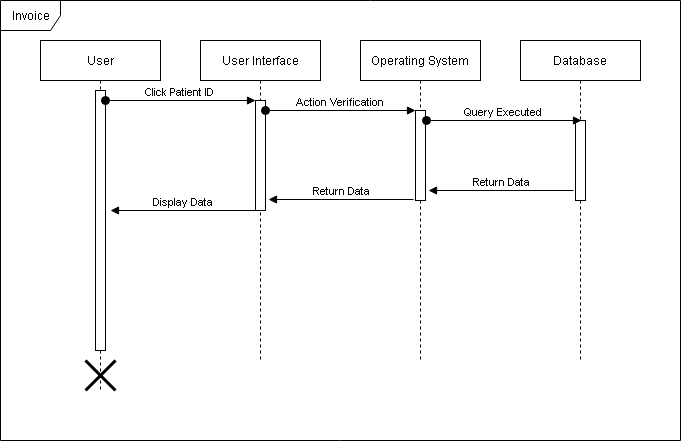

The diagram above was exported from draw.io. Its source (the exported page's mxGraphModel, read from the mxfile embedded in the PNG):
<mxGraphModel dx="1163" dy="544" grid="1" gridSize="10" guides="1" tooltips="1" connect="1" arrows="1" fold="1" page="1" pageScale="1" pageWidth="850" pageHeight="1100" background="#ffffff" math="0" shadow="0">
  <root>
    <mxCell id="0" />
    <mxCell id="1" parent="0" />
    <mxCell id="11" value="User" style="shape=umlLifeline;perimeter=lifelinePerimeter;whiteSpace=wrap;html=1;container=1;collapsible=0;recursiveResize=0;outlineConnect=0;" parent="1" vertex="1">
      <mxGeometry x="40" y="40" width="120" height="350" as="geometry" />
    </mxCell>
    <mxCell id="15" value="" style="html=1;points=[];perimeter=orthogonalPerimeter;" parent="11" vertex="1">
      <mxGeometry x="55" y="50" width="10" height="260" as="geometry" />
    </mxCell>
    <mxCell id="30" value="" style="shape=umlDestroy;whiteSpace=wrap;html=1;strokeWidth=3;" vertex="1" parent="11">
      <mxGeometry x="45" y="320" width="30" height="30" as="geometry" />
    </mxCell>
    <mxCell id="12" value="User Interface" style="shape=umlLifeline;perimeter=lifelinePerimeter;whiteSpace=wrap;html=1;container=1;collapsible=0;recursiveResize=0;outlineConnect=0;" parent="1" vertex="1">
      <mxGeometry x="200" y="40" width="120" height="320" as="geometry" />
    </mxCell>
    <mxCell id="16" value="" style="html=1;points=[];perimeter=orthogonalPerimeter;" vertex="1" parent="12">
      <mxGeometry x="55" y="60" width="10" height="110" as="geometry" />
    </mxCell>
    <mxCell id="13" value="Operating System" style="shape=umlLifeline;perimeter=lifelinePerimeter;whiteSpace=wrap;html=1;container=1;collapsible=0;recursiveResize=0;outlineConnect=0;" parent="1" vertex="1">
      <mxGeometry x="360" y="40" width="120" height="320" as="geometry" />
    </mxCell>
    <mxCell id="14" value="Database" style="shape=umlLifeline;perimeter=lifelinePerimeter;whiteSpace=wrap;html=1;container=1;collapsible=0;recursiveResize=0;outlineConnect=0;size=40;" parent="1" vertex="1">
      <mxGeometry x="520" y="40" width="120" height="320" as="geometry" />
    </mxCell>
    <mxCell id="23" value="" style="html=1;points=[];perimeter=orthogonalPerimeter;" vertex="1" parent="14">
      <mxGeometry x="55" y="80" width="10" height="80" as="geometry" />
    </mxCell>
    <mxCell id="17" value="Click Patient ID" style="html=1;verticalAlign=bottom;startArrow=oval;endArrow=block;startSize=8;" edge="1" target="16" parent="1">
      <mxGeometry relative="1" as="geometry">
        <mxPoint x="105" y="100" as="sourcePoint" />
      </mxGeometry>
    </mxCell>
    <mxCell id="21" value="" style="html=1;points=[];perimeter=orthogonalPerimeter;" vertex="1" parent="1">
      <mxGeometry x="415" y="110" width="10" height="90" as="geometry" />
    </mxCell>
    <mxCell id="22" value="Action Verification" style="html=1;verticalAlign=bottom;startArrow=oval;endArrow=block;startSize=8;" edge="1" target="21" parent="1">
      <mxGeometry relative="1" as="geometry">
        <mxPoint x="265" y="110" as="sourcePoint" />
      </mxGeometry>
    </mxCell>
    <mxCell id="24" value="Query Executed" style="html=1;verticalAlign=bottom;startArrow=oval;endArrow=block;startSize=8;" edge="1" parent="1">
      <mxGeometry relative="1" as="geometry">
        <mxPoint x="426" y="120" as="sourcePoint" />
        <mxPoint x="581" y="120" as="targetPoint" />
      </mxGeometry>
    </mxCell>
    <mxCell id="25" value="Return Data" style="html=1;verticalAlign=bottom;endArrow=block;entryX=1;entryY=1;entryPerimeter=0;" edge="1" parent="1">
      <mxGeometry width="80" relative="1" as="geometry">
        <mxPoint x="573" y="190" as="sourcePoint" />
        <mxPoint x="428" y="190" as="targetPoint" />
      </mxGeometry>
    </mxCell>
    <mxCell id="28" value="Return Data" style="html=1;verticalAlign=bottom;endArrow=block;entryX=1;entryY=1;entryPerimeter=0;" edge="1" parent="1">
      <mxGeometry width="80" relative="1" as="geometry">
        <mxPoint x="413" y="199" as="sourcePoint" />
        <mxPoint x="268" y="199" as="targetPoint" />
      </mxGeometry>
    </mxCell>
    <mxCell id="29" value="Display Data" style="html=1;verticalAlign=bottom;endArrow=block;entryX=1;entryY=1;entryPerimeter=0;" edge="1" parent="1">
      <mxGeometry width="80" relative="1" as="geometry">
        <mxPoint x="255" y="210" as="sourcePoint" />
        <mxPoint x="110" y="210" as="targetPoint" />
      </mxGeometry>
    </mxCell>
    <mxCell id="31" value="Invoice" style="shape=umlFrame;whiteSpace=wrap;html=1;" vertex="1" parent="1">
      <mxGeometry width="680" height="440" as="geometry" />
    </mxCell>
  </root>
</mxGraphModel>